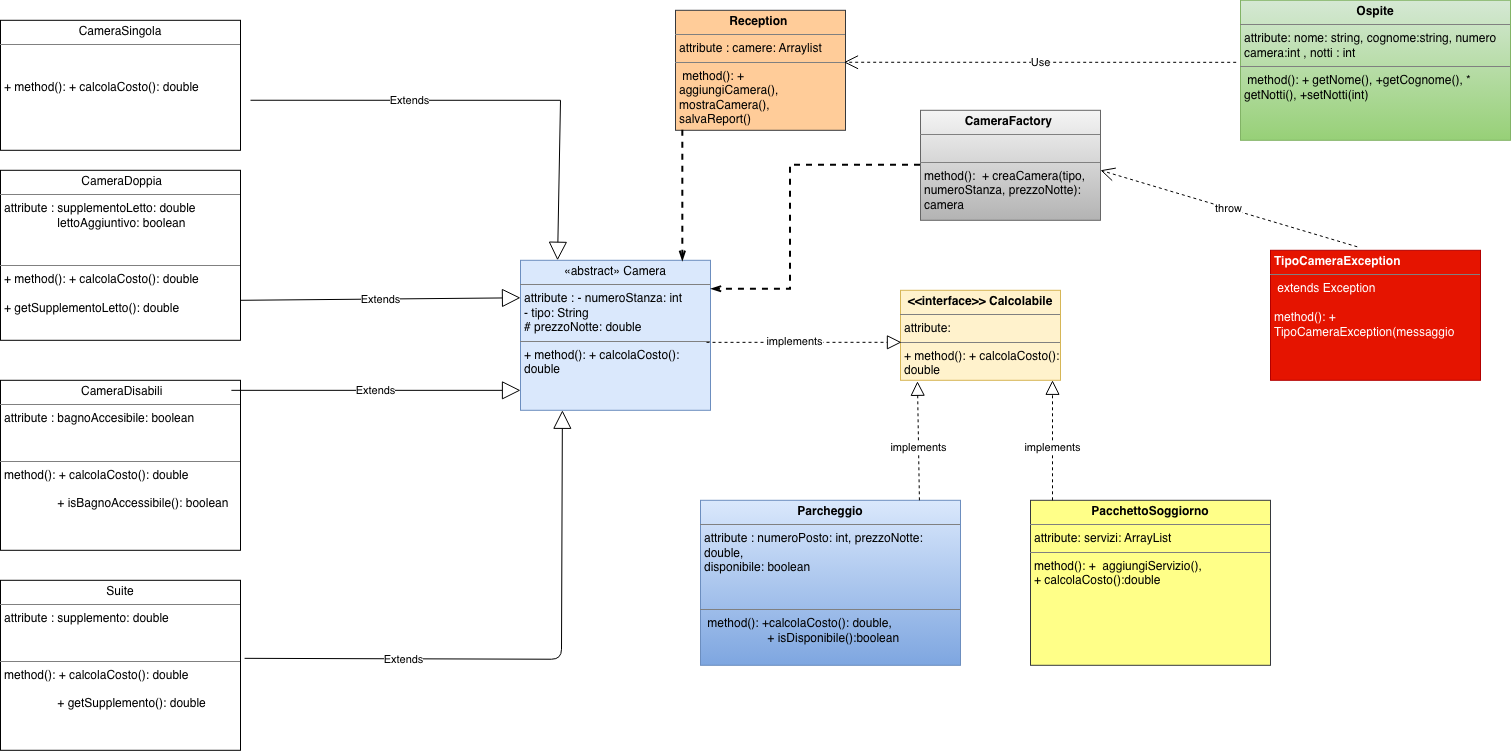

The diagram above was exported from draw.io. Its source (the exported page's mxGraphModel, read from the mxfile embedded in the PNG):
<mxGraphModel dx="1571" dy="878" grid="1" gridSize="10" guides="1" tooltips="1" connect="1" arrows="1" fold="1" page="1" pageScale="1" pageWidth="1600" pageHeight="900" math="0" shadow="0">
  <root>
    <mxCell id="0" />
    <mxCell id="1" parent="0" />
    <mxCell id="rwW-x31IfRahEjssYJsG-7" parent="1" style="verticalAlign=top;align=left;overflow=fill;html=1;whiteSpace=wrap;fillColor=#fff2cc;strokeColor=#d6b656;" value="&lt;p style=&quot;margin:0px;margin-top:4px;text-align:center;&quot;&gt;&lt;b&gt;&amp;lt;&amp;lt;interface&amp;gt;&amp;gt; Calcolabile&lt;/b&gt;&lt;/p&gt;&lt;hr size=&quot;1&quot; style=&quot;border-style:solid;&quot;&gt;&lt;p style=&quot;margin:0px;margin-left:4px;&quot;&gt;attribute:&lt;/p&gt;&lt;hr size=&quot;1&quot; style=&quot;border-style:solid;&quot;&gt;&lt;p style=&quot;margin:0px;margin-left:4px;&quot;&gt;+ method():&amp;nbsp;&lt;span style=&quot;background-color: transparent; color: light-dark(rgb(0, 0, 0), rgb(255, 255, 255));&quot;&gt;+ calcolaCosto(): double&lt;/span&gt;&lt;/p&gt;" vertex="1">
      <mxGeometry height="90" width="160" x="940" y="310" as="geometry" />
    </mxCell>
    <mxCell id="rwW-x31IfRahEjssYJsG-8" parent="1" style="verticalAlign=top;align=left;overflow=fill;html=1;whiteSpace=wrap;fillColor=#dae8fc;strokeColor=#6c8ebf;" value="&lt;p style=&quot;margin:0px;margin-top:4px;text-align:center;&quot;&gt;«abstract» Camera&lt;/p&gt;&lt;hr size=&quot;1&quot; style=&quot;border-style:solid;&quot;&gt;&lt;p style=&quot;margin:0px;margin-left:4px;&quot;&gt;attribute :&amp;nbsp;&lt;span style=&quot;background-color: transparent;&quot;&gt;- numeroStanza: int&lt;/span&gt;&lt;/p&gt;&lt;p style=&quot;margin:0px;margin-left:4px;&quot;&gt;- tipo: String&lt;/p&gt;&lt;p style=&quot;margin:0px;margin-left:4px;&quot;&gt;# prezzoNotte: double&lt;/p&gt;&lt;hr size=&quot;1&quot; style=&quot;border-style:solid;&quot;&gt;&lt;p style=&quot;margin:0px;margin-left:4px;&quot;&gt;+ method():&amp;nbsp;&lt;span style=&quot;background-color: transparent; color: light-dark(rgb(0, 0, 0), rgb(255, 255, 255));&quot;&gt;+ calcolaCosto(): double&lt;/span&gt;&lt;/p&gt;" vertex="1">
      <mxGeometry height="150" width="190" x="560" y="280" as="geometry" />
    </mxCell>
    <mxCell id="rwW-x31IfRahEjssYJsG-9" edge="1" parent="1" source="rwW-x31IfRahEjssYJsG-8" style="endArrow=block;dashed=1;endFill=0;endSize=12;html=1;rounded=0;entryX=0.006;entryY=0.578;entryDx=0;entryDy=0;entryPerimeter=0;exitX=0.979;exitY=0.547;exitDx=0;exitDy=0;exitPerimeter=0;" target="rwW-x31IfRahEjssYJsG-7" value="">
      <mxGeometry relative="1" width="160" as="geometry">
        <mxPoint x="810" y="362.02" as="sourcePoint" />
        <mxPoint x="860" y="360" as="targetPoint" />
      </mxGeometry>
    </mxCell>
    <mxCell id="rwW-x31IfRahEjssYJsG-12" connectable="0" parent="rwW-x31IfRahEjssYJsG-9" style="edgeLabel;html=1;align=center;verticalAlign=middle;resizable=0;points=[];" value="implements" vertex="1">
      <mxGeometry relative="1" x="-0.1023" y="1" as="geometry">
        <mxPoint as="offset" />
      </mxGeometry>
    </mxCell>
    <mxCell id="rwW-x31IfRahEjssYJsG-14" parent="1" style="verticalAlign=top;align=left;overflow=fill;html=1;whiteSpace=wrap;" value="&lt;p style=&quot;margin:0px;margin-top:4px;text-align:center;&quot;&gt;&amp;nbsp;CameraDoppia&lt;/p&gt;&lt;hr size=&quot;1&quot; style=&quot;border-style:solid;&quot;&gt;&lt;p style=&quot;margin:0px;margin-left:4px;&quot;&gt;attribute : supplementoLetto: double&lt;br&gt;&lt;/p&gt;&lt;p style=&quot;margin:0px;margin-left:4px;&quot;&gt;&amp;nbsp; &amp;nbsp; &amp;nbsp; &amp;nbsp; &amp;nbsp; &amp;nbsp; &amp;nbsp; &amp;nbsp; lettoAggiuntivo: boolean&lt;/p&gt;&lt;p style=&quot;margin:0px;margin-left:4px;&quot;&gt;&lt;br&gt;&lt;/p&gt;&lt;p style=&quot;margin:0px;margin-left:4px;&quot;&gt;&lt;br&gt;&lt;/p&gt;&lt;hr size=&quot;1&quot; style=&quot;border-style:solid;&quot;&gt;&lt;p style=&quot;margin:0px;margin-left:4px;&quot;&gt;&lt;span style=&quot;background-color: transparent; color: light-dark(rgb(0, 0, 0), rgb(255, 255, 255));&quot;&gt;+ method():&amp;nbsp;&lt;/span&gt;&lt;span style=&quot;background-color: transparent; color: light-dark(rgb(0, 0, 0), rgb(255, 255, 255));&quot;&gt;+ calcolaCosto(): double&lt;/span&gt;&lt;/p&gt;&lt;p style=&quot;margin:0px;margin-left:4px;&quot;&gt;&lt;span style=&quot;background-color: transparent; color: light-dark(rgb(0, 0, 0), rgb(255, 255, 255));&quot;&gt;&lt;br&gt;&lt;/span&gt;&lt;/p&gt;&lt;p style=&quot;margin:0px;margin-left:4px;&quot;&gt;+ getSupplementoLetto(): double&lt;span style=&quot;background-color: transparent; color: light-dark(rgb(0, 0, 0), rgb(255, 255, 255));&quot;&gt;&lt;/span&gt;&lt;/p&gt;" vertex="1">
      <mxGeometry height="170" width="240" x="40" y="190" as="geometry" />
    </mxCell>
    <mxCell id="rwW-x31IfRahEjssYJsG-15" parent="1" style="verticalAlign=top;align=left;overflow=fill;html=1;whiteSpace=wrap;" value="&lt;p style=&quot;margin:0px;margin-top:4px;text-align:center;&quot;&gt;CameraSingola&lt;/p&gt;&lt;hr size=&quot;1&quot; style=&quot;border-style:solid;&quot;&gt;&lt;p style=&quot;margin:0px;margin-left:4px;&quot;&gt;&lt;/p&gt;&lt;p style=&quot;margin:0px;margin-left:4px;&quot;&gt;&lt;br&gt;&lt;/p&gt;&lt;p style=&quot;margin:0px;margin-left:4px;&quot;&gt;&lt;br&gt;&lt;/p&gt;&lt;p style=&quot;margin:0px;margin-left:4px;&quot;&gt;+ method():&amp;nbsp;&lt;span style=&quot;background-color: transparent; color: light-dark(rgb(0, 0, 0), rgb(255, 255, 255));&quot;&gt;+ calcolaCosto(): double&lt;/span&gt;&lt;/p&gt;" vertex="1">
      <mxGeometry height="130" width="240" x="40" y="40" as="geometry" />
    </mxCell>
    <mxCell id="rwW-x31IfRahEjssYJsG-29" parent="1" style="verticalAlign=top;align=left;overflow=fill;html=1;whiteSpace=wrap;" value="&lt;p style=&quot;margin:0px;margin-top:4px;text-align:center;&quot;&gt;&amp;nbsp;CameraDisabili&lt;/p&gt;&lt;hr size=&quot;1&quot; style=&quot;border-style:solid;&quot;&gt;&lt;p style=&quot;margin:0px;margin-left:4px;&quot;&gt;attribute : bagnoAccesibile: boolean&amp;nbsp;&lt;/p&gt;&lt;p style=&quot;margin:0px;margin-left:4px;&quot;&gt;&lt;br&gt;&lt;/p&gt;&lt;p style=&quot;margin:0px;margin-left:4px;&quot;&gt;&lt;br&gt;&lt;/p&gt;&lt;hr size=&quot;1&quot; style=&quot;border-style:solid;&quot;&gt;&lt;p style=&quot;margin:0px;margin-left:4px;&quot;&gt;&lt;span style=&quot;background-color: transparent; color: light-dark(rgb(0, 0, 0), rgb(255, 255, 255));&quot;&gt;method():&amp;nbsp;&lt;/span&gt;&lt;span style=&quot;background-color: transparent; color: light-dark(rgb(0, 0, 0), rgb(255, 255, 255));&quot;&gt;+ calcolaCosto(): double&lt;/span&gt;&lt;/p&gt;&lt;p style=&quot;margin:0px;margin-left:4px;&quot;&gt;&lt;span style=&quot;background-color: transparent; color: light-dark(rgb(0, 0, 0), rgb(255, 255, 255));&quot;&gt;&lt;br&gt;&lt;/span&gt;&lt;/p&gt;&lt;p style=&quot;margin:0px;margin-left:4px;&quot;&gt;&amp;nbsp; &amp;nbsp; &amp;nbsp; &amp;nbsp; &amp;nbsp; &amp;nbsp; &amp;nbsp; &amp;nbsp; + isBagnoAccessibile(): boolean&lt;/p&gt;" vertex="1">
      <mxGeometry height="170" width="240" x="40" y="400" as="geometry" />
    </mxCell>
    <mxCell id="rwW-x31IfRahEjssYJsG-30" parent="1" style="verticalAlign=top;align=left;overflow=fill;html=1;whiteSpace=wrap;" value="&lt;p style=&quot;margin:0px;margin-top:4px;text-align:center;&quot;&gt;&amp;nbsp;Suite&amp;nbsp;&lt;/p&gt;&lt;hr size=&quot;1&quot; style=&quot;border-style:solid;&quot;&gt;&lt;p style=&quot;margin:0px;margin-left:4px;&quot;&gt;attribute : supplemento: double&lt;/p&gt;&lt;p style=&quot;margin:0px;margin-left:4px;&quot;&gt;&lt;br&gt;&lt;/p&gt;&lt;p style=&quot;margin:0px;margin-left:4px;&quot;&gt;&lt;br&gt;&lt;/p&gt;&lt;hr size=&quot;1&quot; style=&quot;border-style:solid;&quot;&gt;&lt;p style=&quot;margin:0px;margin-left:4px;&quot;&gt;&lt;span style=&quot;background-color: transparent; color: light-dark(rgb(0, 0, 0), rgb(255, 255, 255));&quot;&gt;method():&amp;nbsp;&lt;/span&gt;&lt;span style=&quot;background-color: transparent; color: light-dark(rgb(0, 0, 0), rgb(255, 255, 255));&quot;&gt;+ calcolaCosto(): double&lt;/span&gt;&lt;/p&gt;&lt;p style=&quot;margin:0px;margin-left:4px;&quot;&gt;&lt;span style=&quot;background-color: transparent; color: light-dark(rgb(0, 0, 0), rgb(255, 255, 255));&quot;&gt;&lt;br&gt;&lt;/span&gt;&lt;/p&gt;&lt;p style=&quot;margin:0px;margin-left:4px;&quot;&gt;&amp;nbsp; &amp;nbsp; &amp;nbsp; &amp;nbsp; &amp;nbsp; &amp;nbsp; &amp;nbsp; &amp;nbsp; + getSupplemento(): double&lt;/p&gt;" vertex="1">
      <mxGeometry height="170" width="240" x="40" y="600" as="geometry" />
    </mxCell>
    <mxCell id="rwW-x31IfRahEjssYJsG-31" edge="1" parent="1" style="endArrow=block;endSize=16;endFill=0;html=1;rounded=0;entryX=0.195;entryY=0;entryDx=0;entryDy=0;entryPerimeter=0;exitX=1.008;exitY=0.615;exitDx=0;exitDy=0;exitPerimeter=0;" target="rwW-x31IfRahEjssYJsG-8" value="Extends">
      <mxGeometry relative="1" width="160" x="-0.324" as="geometry">
        <mxPoint as="offset" />
        <Array as="points">
          <mxPoint x="600" y="120" />
        </Array>
        <mxPoint x="290.00000000000006" y="119.95000000000005" as="sourcePoint" />
        <mxPoint x="568.0799999999999" y="280" as="targetPoint" />
      </mxGeometry>
    </mxCell>
    <mxCell id="rwW-x31IfRahEjssYJsG-35" edge="1" parent="1" style="endArrow=block;endSize=16;endFill=0;html=1;rounded=0;entryX=0;entryY=0.25;entryDx=0;entryDy=0;" target="rwW-x31IfRahEjssYJsG-8" value="Extends">
      <mxGeometry relative="1" width="160" as="geometry">
        <mxPoint x="280" y="320" as="sourcePoint" />
        <mxPoint x="440" y="320" as="targetPoint" />
      </mxGeometry>
    </mxCell>
    <mxCell id="rwW-x31IfRahEjssYJsG-37" edge="1" parent="1" style="endArrow=block;endSize=16;endFill=0;html=1;rounded=0;exitX=1.004;exitY=0.059;exitDx=0;exitDy=0;entryX=0.053;entryY=0.867;entryDx=0;entryDy=0;entryPerimeter=0;exitPerimeter=0;" value="Extends">
      <mxGeometry relative="1" width="160" as="geometry">
        <Array as="points">
          <mxPoint x="269.93" y="410" />
        </Array>
        <mxPoint x="270.89000000000004" y="410.03" as="sourcePoint" />
        <mxPoint x="559.9999999999999" y="410.04999999999995" as="targetPoint" />
      </mxGeometry>
    </mxCell>
    <mxCell id="rwW-x31IfRahEjssYJsG-38" edge="1" parent="1" source="rwW-x31IfRahEjssYJsG-30" style="endArrow=block;endSize=16;endFill=0;html=1;rounded=1;curved=0;entryX=0.426;entryY=1.007;entryDx=0;entryDy=0;entryPerimeter=0;exitX=1.017;exitY=0.459;exitDx=0;exitDy=0;exitPerimeter=0;" value="Extends">
      <mxGeometry relative="1" width="160" x="-0.4377" y="-1" as="geometry">
        <mxPoint as="offset" />
        <Array as="points">
          <mxPoint x="600.96" y="678.95" />
        </Array>
        <mxPoint x="310" y="678.95" as="sourcePoint" />
        <mxPoint x="601.9000000000001" y="429.99999999999994" as="targetPoint" />
      </mxGeometry>
    </mxCell>
    <mxCell id="rwW-x31IfRahEjssYJsG-40" parent="1" style="verticalAlign=top;align=left;overflow=fill;html=1;whiteSpace=wrap;fillColor=#e51400;strokeColor=#B20000;fontColor=#ffffff;" value="&lt;p style=&quot;margin:0px;margin-top:4px;text-align:center;&quot;&gt;&lt;/p&gt;&lt;p style=&quot;margin:0px;margin-left:4px;&quot;&gt;&lt;b&gt;TipoCameraException&lt;/b&gt;&amp;nbsp;&amp;nbsp;&lt;/p&gt;&lt;hr size=&quot;1&quot; style=&quot;border-style:solid;&quot;&gt;&lt;p style=&quot;margin:0px;margin-left:4px;&quot;&gt;&amp;nbsp;extends Exception&lt;/p&gt;&lt;p style=&quot;margin:0px;margin-left:4px;&quot;&gt;&lt;br&gt;&lt;/p&gt;&lt;p style=&quot;margin:0px;margin-left:4px;&quot;&gt;method(): + TipoCameraException(messaggio&lt;/p&gt;" vertex="1">
      <mxGeometry height="130" width="210" x="1310" y="270" as="geometry" />
    </mxCell>
    <mxCell id="rwW-x31IfRahEjssYJsG-41" parent="1" style="verticalAlign=top;align=left;overflow=fill;html=1;whiteSpace=wrap;fillColor=#ffff88;strokeColor=#36393d;" value="&lt;p style=&quot;margin:0px;margin-top:4px;text-align:center;&quot;&gt;&lt;b&gt;PacchettoSoggiorno&lt;/b&gt;&lt;/p&gt;&lt;hr size=&quot;1&quot; style=&quot;border-style:solid;&quot;&gt;&lt;p style=&quot;margin:0px;margin-left:4px;&quot;&gt;attribute: servizi: ArrayList&lt;/p&gt;&lt;hr size=&quot;1&quot; style=&quot;border-style:solid;&quot;&gt;&lt;p style=&quot;margin:0px;margin-left:4px;&quot;&gt;method(): +&amp;nbsp; aggiungiServizio(),&amp;nbsp;&lt;/p&gt;&lt;p style=&quot;margin:0px;margin-left:4px;&quot;&gt;+ calcolaCosto():double&lt;/p&gt;" vertex="1">
      <mxGeometry height="165" width="240" x="1070" y="520" as="geometry" />
    </mxCell>
    <mxCell id="rwW-x31IfRahEjssYJsG-42" parent="1" style="verticalAlign=top;align=left;overflow=fill;html=1;whiteSpace=wrap;fillColor=#f5f5f5;gradientColor=#b3b3b3;strokeColor=#666666;" value="&lt;p style=&quot;margin:0px;margin-top:4px;text-align:center;&quot;&gt;&lt;b&gt;CameraFactory&amp;nbsp;&lt;/b&gt;&lt;/p&gt;&lt;hr size=&quot;1&quot; style=&quot;border-style:solid;&quot;&gt;&lt;p style=&quot;margin:0px;margin-left:4px;&quot;&gt;&lt;br&gt;&lt;/p&gt;&lt;hr size=&quot;1&quot; style=&quot;border-style:solid;&quot;&gt;&lt;p style=&quot;margin:0px;margin-left:4px;&quot;&gt;method():&amp;nbsp; + creaCamera(tipo, numeroStanza, prezzoNotte): camera&lt;/p&gt;" vertex="1">
      <mxGeometry height="110" width="180" x="960" y="130" as="geometry" />
    </mxCell>
    <mxCell id="rwW-x31IfRahEjssYJsG-43" parent="1" style="verticalAlign=top;align=left;overflow=fill;html=1;whiteSpace=wrap;fillColor=#ffcc99;strokeColor=#36393d;" value="&lt;p style=&quot;margin:0px;margin-top:4px;text-align:center;&quot;&gt;&lt;b&gt;Reception&amp;nbsp;&lt;/b&gt;&lt;/p&gt;&lt;hr size=&quot;1&quot; style=&quot;border-style:solid;&quot;&gt;&lt;p style=&quot;margin:0px;margin-left:4px;&quot;&gt;attribute : camere: Arraylist&lt;/p&gt;&lt;hr size=&quot;1&quot; style=&quot;border-style:solid;&quot;&gt;&lt;p style=&quot;margin:0px;margin-left:4px;&quot;&gt;&amp;nbsp;method(): + aggiungiCamera(),&amp;nbsp; mostraCamera(),&lt;/p&gt;&lt;p style=&quot;margin:0px;margin-left:4px;&quot;&gt;salvaReport()&lt;/p&gt;" vertex="1">
      <mxGeometry height="120" width="170" x="715" y="30" as="geometry" />
    </mxCell>
    <mxCell id="rwW-x31IfRahEjssYJsG-44" parent="1" style="verticalAlign=top;align=left;overflow=fill;html=1;whiteSpace=wrap;fillColor=#d5e8d4;strokeColor=#82b366;gradientColor=#97d077;" value="&lt;p style=&quot;margin:0px;margin-top:4px;text-align:center;&quot;&gt;&lt;b&gt;Ospite&lt;/b&gt;&lt;/p&gt;&lt;hr size=&quot;1&quot; style=&quot;border-style:solid;&quot;&gt;&lt;p style=&quot;margin:0px;margin-left:4px;&quot;&gt;attribute: nome: string, cognome:string, numero camera:int , notti : int&amp;nbsp;&lt;/p&gt;&lt;hr size=&quot;1&quot; style=&quot;border-style:solid;&quot;&gt;&lt;p style=&quot;margin:0px;margin-left:4px;&quot;&gt;&amp;nbsp;method(): + getNome(), +getCognome(), * getNotti(), +setNotti(int)&lt;/p&gt;" vertex="1">
      <mxGeometry height="140" width="270" x="1280" y="20" as="geometry" />
    </mxCell>
    <mxCell id="rwW-x31IfRahEjssYJsG-45" parent="1" style="verticalAlign=top;align=left;overflow=fill;html=1;whiteSpace=wrap;fillColor=#dae8fc;strokeColor=#6c8ebf;gradientColor=#7ea6e0;" value="&lt;p style=&quot;margin:0px;margin-top:4px;text-align:center;&quot;&gt;&lt;b&gt;Parcheggio&lt;/b&gt;&lt;/p&gt;&lt;hr size=&quot;1&quot; style=&quot;border-style:solid;&quot;&gt;&lt;p style=&quot;margin:0px;margin-left:4px;&quot;&gt;attribute : numeroPosto: int, prezzoNotte: double,&amp;nbsp;&lt;/p&gt;&lt;p style=&quot;margin:0px;margin-left:4px;&quot;&gt;disponibile: boolean&lt;/p&gt;&lt;li&gt;&lt;br&gt;&lt;/li&gt;&lt;li&gt;&lt;/li&gt;&lt;hr size=&quot;1&quot; style=&quot;border-style:solid;&quot;&gt;&lt;p style=&quot;margin:0px;margin-left:4px;&quot;&gt;&amp;nbsp;method(): +calcolaCosto(): double,&amp;nbsp;&lt;/p&gt;&lt;p style=&quot;margin:0px;margin-left:4px;&quot;&gt;&amp;nbsp; &amp;nbsp; &amp;nbsp; &amp;nbsp; &amp;nbsp; &amp;nbsp; &amp;nbsp; &amp;nbsp; &amp;nbsp; &amp;nbsp;+ isDisponibile():boolean&lt;/p&gt;" vertex="1">
      <mxGeometry height="165" width="260" x="740" y="520" as="geometry" />
    </mxCell>
    <mxCell id="rwW-x31IfRahEjssYJsG-46" edge="1" parent="1" source="rwW-x31IfRahEjssYJsG-45" style="endArrow=block;dashed=1;endFill=0;endSize=12;html=1;rounded=0;entryX=0.106;entryY=1.011;entryDx=0;entryDy=0;entryPerimeter=0;exitX=0.842;exitY=0;exitDx=0;exitDy=0;exitPerimeter=0;" target="rwW-x31IfRahEjssYJsG-7" value="">
      <mxGeometry relative="1" width="160" as="geometry">
        <mxPoint x="956.96" y="510" as="sourcePoint" />
        <mxPoint x="1035" y="490" as="targetPoint" />
      </mxGeometry>
    </mxCell>
    <mxCell id="rwW-x31IfRahEjssYJsG-47" connectable="0" parent="rwW-x31IfRahEjssYJsG-46" style="edgeLabel;html=1;align=center;verticalAlign=middle;resizable=0;points=[];" value="implements" vertex="1">
      <mxGeometry relative="1" x="-0.1023" y="1" as="geometry">
        <mxPoint as="offset" />
      </mxGeometry>
    </mxCell>
    <mxCell id="rwW-x31IfRahEjssYJsG-48" edge="1" parent="1" style="endArrow=block;dashed=1;endFill=0;endSize=12;html=1;rounded=0;exitX=0.842;exitY=0;exitDx=0;exitDy=0;exitPerimeter=0;" value="">
      <mxGeometry relative="1" width="160" as="geometry">
        <Array as="points">
          <mxPoint x="1092" y="460" />
        </Array>
        <mxPoint x="1092" y="520" as="sourcePoint" />
        <mxPoint x="1092" y="400" as="targetPoint" />
      </mxGeometry>
    </mxCell>
    <mxCell id="rwW-x31IfRahEjssYJsG-49" connectable="0" parent="rwW-x31IfRahEjssYJsG-48" style="edgeLabel;html=1;align=center;verticalAlign=middle;resizable=0;points=[];" value="implements" vertex="1">
      <mxGeometry relative="1" x="-0.1023" y="1" as="geometry">
        <mxPoint as="offset" />
      </mxGeometry>
    </mxCell>
    <mxCell id="rwW-x31IfRahEjssYJsG-53" edge="1" parent="1" source="rwW-x31IfRahEjssYJsG-42" style="edgeStyle=elbowEdgeStyle;fontSize=12;html=1;endFill=0;startFill=0;endSize=6;startSize=8;dashed=1;endArrow=openThin;startArrow=none;rounded=0;entryX=1.005;entryY=0.193;entryDx=0;entryDy=0;exitX=0;exitY=0.5;exitDx=0;exitDy=0;entryPerimeter=0;strokeWidth=2;" target="rwW-x31IfRahEjssYJsG-8" value="">
      <mxGeometry relative="1" width="160" as="geometry">
        <Array as="points">
          <mxPoint x="830" y="310" />
        </Array>
        <mxPoint x="760" y="220" as="sourcePoint" />
        <mxPoint x="920" y="220" as="targetPoint" />
      </mxGeometry>
    </mxCell>
    <mxCell id="rwW-x31IfRahEjssYJsG-58" edge="1" parent="1" source="rwW-x31IfRahEjssYJsG-43" style="edgeStyle=elbowEdgeStyle;fontSize=12;html=1;endFill=0;startFill=0;endSize=6;startSize=6;dashed=1;endArrow=openThin;startArrow=none;rounded=0;entryX=0.853;entryY=0.007;entryDx=0;entryDy=0;entryPerimeter=0;strokeWidth=2;" target="rwW-x31IfRahEjssYJsG-8" value="">
      <mxGeometry relative="1" width="160" as="geometry">
        <mxPoint x="670" y="460" as="sourcePoint" />
        <mxPoint x="820" y="460" as="targetPoint" />
      </mxGeometry>
    </mxCell>
    <mxCell id="myoCWnQf1ds76gyZCKh8-6" edge="1" parent="1" source="rwW-x31IfRahEjssYJsG-44" style="endArrow=open;endSize=12;dashed=1;html=1;rounded=0;exitX=-0.016;exitY=0.443;exitDx=0;exitDy=0;exitPerimeter=0;entryX=0.991;entryY=0.433;entryDx=0;entryDy=0;entryPerimeter=0;" target="rwW-x31IfRahEjssYJsG-43" value="Use">
      <mxGeometry relative="1" width="160" as="geometry">
        <mxPoint x="900" y="80" as="sourcePoint" />
        <mxPoint x="1060" y="80" as="targetPoint" />
      </mxGeometry>
    </mxCell>
    <mxCell id="myoCWnQf1ds76gyZCKh8-8" edge="1" parent="1" source="rwW-x31IfRahEjssYJsG-40" style="endArrow=open;endSize=12;dashed=1;html=1;rounded=0;exitX=0.413;exitY=-0.027;exitDx=0;exitDy=0;exitPerimeter=0;entryX=0.991;entryY=0.433;entryDx=0;entryDy=0;entryPerimeter=0;" value="throw">
      <mxGeometry relative="1" width="160" as="geometry">
        <mxPoint x="1533" y="190" as="sourcePoint" />
        <mxPoint x="1140" y="190" as="targetPoint" />
      </mxGeometry>
    </mxCell>
  </root>
</mxGraphModel>